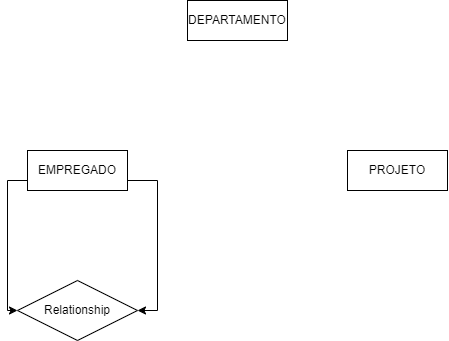

The diagram above was exported from draw.io. Its source (the exported page's mxGraphModel, read from the mxfile embedded in the PNG):
<mxGraphModel dx="1167" dy="619" grid="1" gridSize="10" guides="1" tooltips="1" connect="1" arrows="1" fold="1" page="1" pageScale="1" pageWidth="827" pageHeight="1169" math="0" shadow="0">
  <root>
    <mxCell id="0" />
    <mxCell id="1" parent="0" />
    <mxCell id="XwLdbLNMfsrjZBnSQuUr-5" style="edgeStyle=orthogonalEdgeStyle;rounded=0;orthogonalLoop=1;jettySize=auto;html=1;entryX=0;entryY=0.5;entryDx=0;entryDy=0;exitX=0;exitY=0.75;exitDx=0;exitDy=0;" edge="1" parent="1" source="XwLdbLNMfsrjZBnSQuUr-1" target="XwLdbLNMfsrjZBnSQuUr-4">
      <mxGeometry relative="1" as="geometry" />
    </mxCell>
    <mxCell id="XwLdbLNMfsrjZBnSQuUr-6" style="edgeStyle=orthogonalEdgeStyle;rounded=0;orthogonalLoop=1;jettySize=auto;html=1;entryX=1;entryY=0.5;entryDx=0;entryDy=0;exitX=1;exitY=0.75;exitDx=0;exitDy=0;" edge="1" parent="1" source="XwLdbLNMfsrjZBnSQuUr-1" target="XwLdbLNMfsrjZBnSQuUr-4">
      <mxGeometry relative="1" as="geometry" />
    </mxCell>
    <mxCell id="XwLdbLNMfsrjZBnSQuUr-1" value="EMPREGADO" style="whiteSpace=wrap;html=1;align=center;" vertex="1" parent="1">
      <mxGeometry x="210" y="220" width="100" height="40" as="geometry" />
    </mxCell>
    <mxCell id="XwLdbLNMfsrjZBnSQuUr-2" value="PROJETO" style="whiteSpace=wrap;html=1;align=center;" vertex="1" parent="1">
      <mxGeometry x="530" y="220" width="100" height="40" as="geometry" />
    </mxCell>
    <mxCell id="XwLdbLNMfsrjZBnSQuUr-3" value="DEPARTAMENTO" style="whiteSpace=wrap;html=1;align=center;" vertex="1" parent="1">
      <mxGeometry x="370" y="70" width="100" height="40" as="geometry" />
    </mxCell>
    <mxCell id="XwLdbLNMfsrjZBnSQuUr-4" value="Relationship" style="shape=rhombus;perimeter=rhombusPerimeter;whiteSpace=wrap;html=1;align=center;" vertex="1" parent="1">
      <mxGeometry x="200" y="350" width="120" height="60" as="geometry" />
    </mxCell>
  </root>
</mxGraphModel>